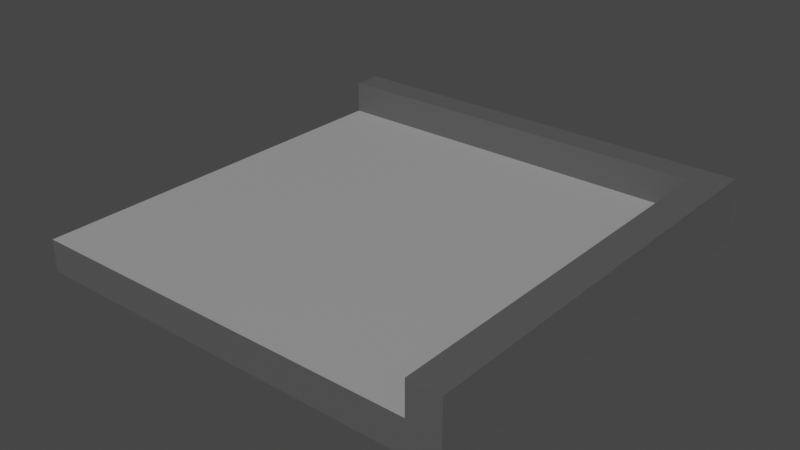# Source: roof_tile_2side.blend  (saved by Blender 3.1.7; exported with 4.5.12 LTS)
import bpy
from mathutils import Matrix  # noqa: F401  (used for matrix-valued properties, if any)

bpy.ops.wm.read_factory_settings(use_empty=True)
scene = bpy.context.scene
scene.name = 'Scene'

# ---- collections
col_collection = bpy.data.collections.new('Collection'); scene.collection.children.link(col_collection)

# ---- materials (node trees are filled in below, after node groups)
mat_material_001 = bpy.data.materials.new('Material.001')
mat_material_001.use_transparent_shadow = False
mat_material_002 = bpy.data.materials.new('Material.002')
mat_material_002.use_transparent_shadow = False

# ---- material node trees
mat_material_001.use_nodes = True; mat_material_001.node_tree.nodes.clear()
_N = mat_material_001.node_tree.nodes; _L = mat_material_001.node_tree.links
n0 = _N.new('ShaderNodeBsdfPrincipled'); n0.name = 'Principled BSDF'; n0.location = (10, 300)
n0.distribution = 'GGX'
n0.subsurface_method = 'RANDOM_WALK_SKIN'
n0.inputs[0].default_value = (0.09592, 0.09592, 0.09592, 1.0)
n0.inputs[3].default_value = 1.45
n0.inputs[27].default_value = (0.0, 0.0, 0.0, 1.0)
n0.inputs[28].default_value = 1.0
n1 = _N.new('ShaderNodeOutputMaterial'); n1.name = 'Material Output'; n1.location = (300, 300)
_L.new(n0.outputs[0], n1.inputs[0])
n1.is_active_output = True
mat_material_002.use_nodes = True; mat_material_002.node_tree.nodes.clear()
_N = mat_material_002.node_tree.nodes; _L = mat_material_002.node_tree.links
n0 = _N.new('ShaderNodeBsdfPrincipled'); n0.name = 'Principled BSDF'; n0.location = (10, 300)
n0.distribution = 'GGX'
n0.subsurface_method = 'RANDOM_WALK_SKIN'
n0.inputs[0].default_value = (0.3493, 0.3493, 0.3493, 1.0)
n0.inputs[3].default_value = 1.45
n0.inputs[27].default_value = (0.0, 0.0, 0.0, 1.0)
n0.inputs[28].default_value = 1.0
n1 = _N.new('ShaderNodeOutputMaterial'); n1.name = 'Material Output'; n1.location = (300, 300)
_L.new(n0.outputs[0], n1.inputs[0])
n1.is_active_output = True

# ---- world
world_world = bpy.data.worlds.new('World'); scene.world = world_world
world_world.use_nodes = True; world_world.node_tree.nodes.clear()
_N = world_world.node_tree.nodes; _L = world_world.node_tree.links
n0 = _N.new('ShaderNodeOutputWorld'); n0.name = 'World Output'; n0.location = (300, 300)
n1 = _N.new('ShaderNodeBackground'); n1.name = 'Background'; n1.location = (10, 300)
n1.inputs[0].default_value = (0.05088, 0.05088, 0.05088, 1.0)
_L.new(n1.outputs[0], n0.inputs[0])
n0.is_active_output = True
world_world.color = (0.05088, 0.05088, 0.05088)
world_world.use_sun_shadow = False
world_world.sun_shadow_jitter_overblur = 0.0

# ---- meshes
me_cube_001 = bpy.data.meshes.new('Cube.001')
me_cube_001.from_pydata([(-1.0, -1.0, 0.6981), (-1.0, 1.0, 0.6981), (-1.0, 1.0, 1.0), (1.0, -1.0, 0.6981), (1.0, -1.0, 1.0), (1.0, 1.0, 0.6981), (1.0, 1.0, 1.0), (0.8523, 1.0, 0.6981), (-0.8523, 1.0, 0.6981), (-0.8523, 1.0, 1.0), (0.8523, 1.0, 1.0), (-0.8523, -1.0, 0.6981), (0.8523, -1.0, 0.6981), (0.8523, -1.0, 1.0), (-1.0, 0.8669, 0.6981), (-1.0, 0.8669, 1.0), (1.0, 0.8669, 0.6981), (1.0, 0.8669, 1.0), (0.8523, 0.8669, 1.0), (-0.8523, 0.8669, 1.0), (-0.8523, 0.8669, 0.6981), (0.8523, 0.8669, 0.6981), (-1.0, -1.0, 0.849), (-1.0, 1.0, 0.849), (1.0, 1.0, 0.849), (1.0, -1.0, 0.849), (-0.8523, 1.0, 0.849), (0.8523, 1.0, 0.849), (1.0, 0.8669, 0.849), (-1.0, 0.8669, 0.849), (0.8523, -1.0, 0.8484), (-0.8523, -1.0, 0.8484), (0.8523, 0.8669, 0.8484), (-0.8523, 0.8669, 0.8484)], [], [(29, 15, 2, 23), (27, 10, 6, 24), (28, 17, 4, 25), (21, 16, 3, 12), (17, 18, 13, 4), (13, 18, 32, 30), (14, 20, 11, 0), (20, 21, 12, 11), (25, 4, 13, 30), (23, 2, 9, 26), (26, 9, 10, 27), (8, 7, 21, 20), (1, 8, 20, 14), (10, 9, 19, 18), (6, 10, 18, 17), (9, 2, 15, 19), (7, 5, 16, 21), (24, 6, 17, 28), (22, 31, 33, 29), (0, 22, 29, 14), (5, 24, 28, 16), (8, 26, 27, 7), (1, 23, 26, 8), (12, 30, 31, 11), (3, 25, 30, 12), (11, 31, 22, 0), (16, 28, 25, 3), (7, 27, 24, 5), (14, 29, 23, 1), (32, 33, 31, 30), (18, 19, 33, 32), (19, 15, 29, 33)])
me_cube_001.polygons.foreach_set('material_index', [0, 0, 0, 0, 0, 0, 0, 0, 0, 0, 0, 0, 0, 0, 0, 0, 0, 0, 1, 0, 0, 0, 0, 0, 0, 0, 0, 0, 0, 1, 0, 0])
_uv = me_cube_001.uv_layers.new(name='UVMap')
_uv.uv.foreach_set('vector', [0.5, 0.2334, 0.625, 0.2334, 0.625, 0.25, 0.5, 0.25, 0.5, 0.4167, 0.625, 0.4167, 0.625, 0.5, 0.5, 0.5, 0.5, 0.5166, 0.625, 0.5166, 0.625, 0.75, 0.5, 0.75, 0.2917, 0.5166, 0.375, 0.5166, 0.375, 0.75, 0.2917, 0.75, 0.625, 0.5166, 0.7083, 0.5166, 0.7083, 0.75, 0.625, 0.75, 0.7083, 0.75, 0.7083, 0.5166, 0.7083, 0.5166, 0.7083, 0.75, 0.125, 0.5166, 0.2083, 0.5166, 0.2083, 0.75, 0.125, 0.75, 0.2083, 0.5166, 0.2917, 0.5166, 0.2917, 0.75, 0.2083, 0.75, 0.5, 0.75, 0.625, 0.75, 0.625, 0.8333, 0.5, 0.8333, 0.5, 0.25, 0.625, 0.25, 0.625, 0.3333, 0.5, 0.3333, 0.5, 0.3333, 0.625, 0.3333, 0.625, 0.4167, 0.5, 0.4167, 0.2083, 0.5, 0.2917, 0.5, 0.2917, 0.5166, 0.2083, 0.5166, 0.125, 0.5, 0.2083, 0.5, 0.2083, 0.5166, 0.125, 0.5166, 0.7083, 0.5, 0.7917, 0.5, 0.7917, 0.5166, 0.7083, 0.5166, 0.625, 0.5, 0.7083, 0.5, 0.7083, 0.5166, 0.625, 0.5166, 0.7917, 0.5, 0.875, 0.5, 0.875, 0.5166, 0.7917, 0.5166, 0.2917, 0.5, 0.375, 0.5, 0.375, 0.5166, 0.2917, 0.5166, 0.5, 0.5, 0.625, 0.5, 0.625, 0.5166, 0.5, 0.5166, 0.5, 1.0, 0.5, 0.9167, 0.7917, 0.5166, 0.5, 0.2334, 0.375, 0.0, 0.5, 0.0, 0.5, 0.2334, 0.375, 0.2334, 0.375, 0.5, 0.5, 0.5, 0.5, 0.5166, 0.375, 0.5166, 0.375, 0.3333, 0.5, 0.3333, 0.5, 0.4167, 0.375, 0.4167, 0.375, 0.25, 0.5, 0.25, 0.5, 0.3333, 0.375, 0.3333, 0.375, 0.8333, 0.5, 0.8333, 0.5, 0.9167, 0.375, 0.9167, 0.375, 0.75, 0.5, 0.75, 0.5, 0.8333, 0.375, 0.8333, 0.375, 0.9167, 0.5, 0.9167, 0.5, 1.0, 0.375, 1.0, 0.375, 0.5166, 0.5, 0.5166, 0.5, 0.75, 0.375, 0.75, 0.375, 0.4167, 0.5, 0.4167, 0.5, 0.5, 0.375, 0.5, 0.375, 0.2334, 0.5, 0.2334, 0.5, 0.25, 0.375, 0.25, 0.7083, 0.5166, 0.7917, 0.5166, 0.7917, 0.75, 0.7083, 0.75, 0.7083, 0.5166, 0.7917, 0.5166, 0.7917, 0.5166, 0.7083, 0.5166, 0.7917, 0.5166, 0.625, 0.2334, 0.5, 0.2334, 0.7917, 0.5166])
me_cube_001.materials.append(mat_material_001)
me_cube_001.materials.append(mat_material_002)
me_cube_001.use_remesh_fix_poles = True
me_cube_001.use_remesh_preserve_attributes = False
me_cube_001.update()

# ---- objects
ob_cube = bpy.data.objects.new('Cube', me_cube_001)

# ---- transforms, parenting, visibility, modifiers, constraints
ob_cube.location = (0.0, 0.0, -0.6562)

# ---- collection membership
col_collection.objects.link(ob_cube)

# ---- scene / render settings (as saved in the file)
scene.frame_start = 1; scene.frame_end = 250; scene.frame_set(1)
scene.render.engine = 'BLENDER_EEVEE_NEXT'
scene.cycles.sampling_pattern = 'TABULATED_SOBOL'
scene.cycles.use_light_tree = False
scene.view_settings.view_transform = 'Filmic'
bpy.context.view_layer.update()

# ---- added for rendering (the .blend has no active camera and no usable light): camera, sun
cam_auto = bpy.data.cameras.new('AutoCamera')
cam_auto.lens = 50.0
cam_auto.sensor_width = 36.0
cam_auto.clip_end = 1000.0
ob_auto_camera = bpy.data.objects.new('AutoCamera', cam_auto)
scene.collection.objects.link(ob_auto_camera)
ob_auto_camera.location = (2.6318, -3.15816, 2.29827)
ob_auto_camera.rotation_euler = (1.09748, -7.21219e-08, 0.694738)
scene.camera = ob_auto_camera
light_auto_sun = bpy.data.lights.new('AutoSun', 'SUN')
light_auto_sun.energy = 3.0
light_auto_sun.angle = 0.0523599
ob_auto_sun = bpy.data.objects.new('AutoSun', light_auto_sun)
scene.collection.objects.link(ob_auto_sun)
ob_auto_sun.rotation_euler = (0.872665, 0.174533, 0.523599)
bpy.context.view_layer.update()
